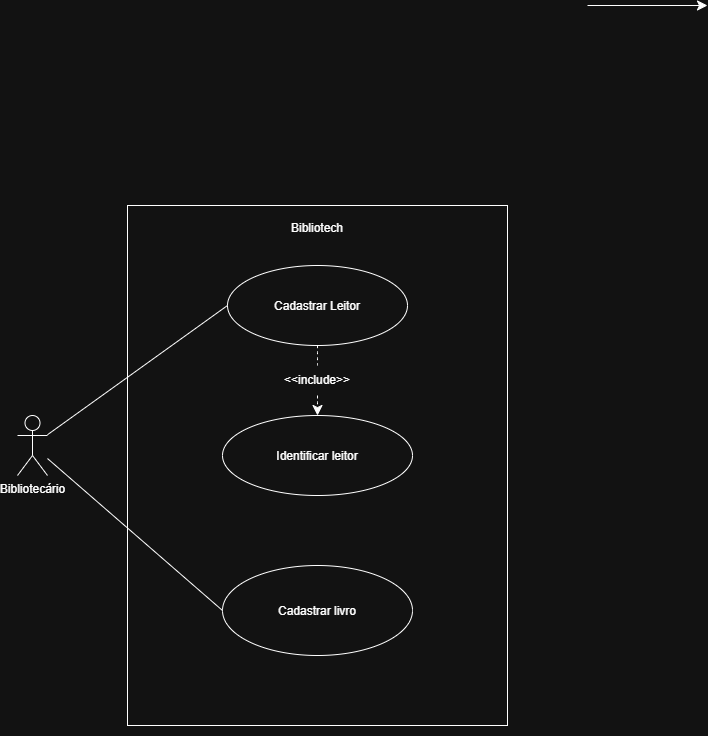

The diagram above was exported from draw.io. Its source (the exported page's mxGraphModel, read from the mxfile embedded in the PNG):
<mxGraphModel dx="691" dy="1945" grid="1" gridSize="10" guides="1" tooltips="1" connect="1" arrows="1" fold="1" page="1" pageScale="1" pageWidth="827" pageHeight="1169" math="0" shadow="0">
  <root>
    <mxCell id="0" />
    <mxCell id="1" parent="0" />
    <mxCell id="gJsM6KJR-lxCXWrQreFq-3" parent="1" style="rounded=0;whiteSpace=wrap;html=1;rotation=90;" value="" vertex="1">
      <mxGeometry height="380" width="520" x="90" y="140" as="geometry" />
    </mxCell>
    <mxCell id="gJsM6KJR-lxCXWrQreFq-11" edge="1" parent="1" source="gJsM6KJR-lxCXWrQreFq-10" style="edgeStyle=none;curved=1;rounded=0;orthogonalLoop=1;jettySize=auto;html=1;fontSize=12;startSize=8;endSize=8;dashed=1;" target="gJsM6KJR-lxCXWrQreFq-6" value="">
      <mxGeometry relative="1" as="geometry" />
    </mxCell>
    <mxCell id="gJsM6KJR-lxCXWrQreFq-5" parent="1" style="ellipse;whiteSpace=wrap;html=1;shapeInside=1;" value="Cadastrar Leitor" vertex="1">
      <mxGeometry height="80" width="180" x="260" y="130" as="geometry" />
    </mxCell>
    <mxCell id="gJsM6KJR-lxCXWrQreFq-6" parent="1" style="ellipse;whiteSpace=wrap;html=1;shapeInside=1;" value="Identificar leitor" vertex="1">
      <mxGeometry height="80" width="190" x="255" y="280" as="geometry" />
    </mxCell>
    <mxCell id="gJsM6KJR-lxCXWrQreFq-7" parent="1" style="ellipse;whiteSpace=wrap;html=1;shapeInside=1;" value="Cadastrar livro" vertex="1">
      <mxGeometry height="90" width="190" x="255" y="430" as="geometry" />
    </mxCell>
    <mxCell id="gJsM6KJR-lxCXWrQreFq-8" edge="1" parent="1" source="gJsM6KJR-lxCXWrQreFq-3" style="edgeStyle=orthogonalEdgeStyle;curved=1;rounded=0;orthogonalLoop=1;jettySize=auto;html=1;innerLoopWaypoints=1;exitX=1;exitY=0.5;exitDx=0;exitDy=0;fontSize=12;startSize=8;endSize=8;" target="gJsM6KJR-lxCXWrQreFq-3">
      <mxGeometry relative="1" as="geometry" />
    </mxCell>
    <mxCell id="gJsM6KJR-lxCXWrQreFq-12" edge="1" parent="1" source="gJsM6KJR-lxCXWrQreFq-5" style="edgeStyle=none;curved=1;rounded=0;orthogonalLoop=1;jettySize=auto;html=1;fontSize=12;startSize=8;endSize=8;endArrow=none;endFill=0;dashed=1;" target="gJsM6KJR-lxCXWrQreFq-10" value="">
      <mxGeometry relative="1" as="geometry">
        <mxPoint x="350" y="210" as="sourcePoint" />
        <mxPoint x="350" y="280" as="targetPoint" />
      </mxGeometry>
    </mxCell>
    <mxCell id="gJsM6KJR-lxCXWrQreFq-10" parent="1" style="text;html=1;whiteSpace=wrap;strokeColor=none;fillColor=none;align=center;verticalAlign=middle;rounded=0;" value="&amp;lt;&amp;lt;include&amp;gt;&amp;gt;" vertex="1">
      <mxGeometry height="30" width="60" x="320" y="230" as="geometry" />
    </mxCell>
    <mxCell id="gJsM6KJR-lxCXWrQreFq-14" edge="1" parent="1" source="gJsM6KJR-lxCXWrQreFq-13" style="edgeStyle=none;curved=1;rounded=0;orthogonalLoop=1;jettySize=auto;html=1;fontSize=12;startSize=8;endSize=8;entryX=0;entryY=0.5;entryDx=0;entryDy=0;startArrow=none;startFill=0;endArrow=none;endFill=0;" target="gJsM6KJR-lxCXWrQreFq-7" value="">
      <mxGeometry relative="1" as="geometry" />
    </mxCell>
    <mxCell id="gJsM6KJR-lxCXWrQreFq-16" edge="1" parent="1" source="gJsM6KJR-lxCXWrQreFq-13" style="edgeStyle=none;curved=1;rounded=0;orthogonalLoop=1;jettySize=auto;html=1;entryX=0;entryY=0.5;entryDx=0;entryDy=0;fontSize=12;startSize=8;endSize=8;endArrow=none;endFill=0;" target="gJsM6KJR-lxCXWrQreFq-5">
      <mxGeometry relative="1" as="geometry" />
    </mxCell>
    <mxCell id="gJsM6KJR-lxCXWrQreFq-13" parent="1" style="shape=umlActor;verticalLabelPosition=bottom;verticalAlign=top;html=1;outlineConnect=0;" value="Bibliotecário" vertex="1">
      <mxGeometry height="60" width="30" x="50" y="280" as="geometry" />
    </mxCell>
    <mxCell id="gJsM6KJR-lxCXWrQreFq-1" parent="1" style="text;html=1;whiteSpace=wrap;strokeColor=none;fillColor=none;align=center;verticalAlign=middle;rounded=0;" value="Bibliotech&lt;div&gt;&lt;br&gt;&lt;/div&gt;" vertex="1">
      <mxGeometry height="140" width="80" x="310" y="30" as="geometry" />
    </mxCell>
    <mxCell id="XtmfMNseue-M6-alM-ge-2" edge="1" parent="1" style="edgeStyle=none;orthogonalLoop=1;jettySize=auto;html=1;rounded=0;fontSize=12;startSize=8;endSize=8;curved=1;" value="">
      <mxGeometry relative="1" width="120" as="geometry">
        <Array as="points" />
        <mxPoint x="620" y="-130" as="sourcePoint" />
        <mxPoint x="740" y="-130" as="targetPoint" />
      </mxGeometry>
    </mxCell>
  </root>
</mxGraphModel>